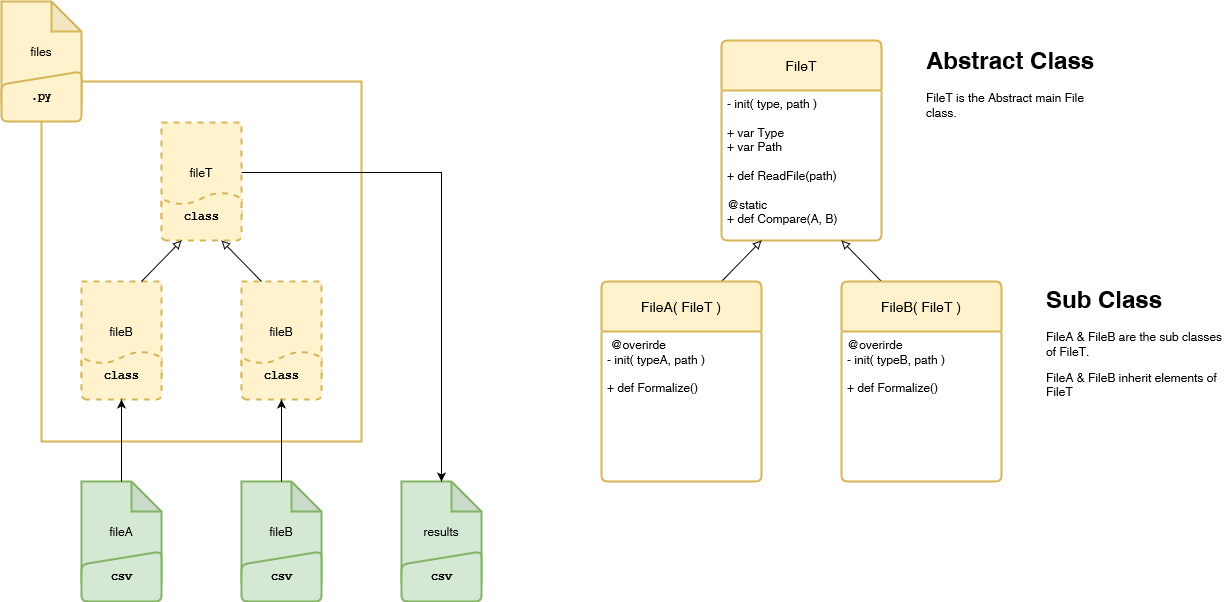

The diagram above was exported from draw.io. Its source (the exported page's mxGraphModel, read from the mxfile embedded in the PNG):
<mxGraphModel dx="966" dy="978" grid="1" gridSize="10" guides="1" tooltips="1" connect="1" arrows="1" fold="1" page="1" pageScale="1" pageWidth="827" pageHeight="1169" math="0" shadow="0">
  <root>
    <mxCell id="0" />
    <mxCell id="1" parent="0" />
    <mxCell id="5x4T8rexubpZx18Tq6US-67" value="" style="rounded=0;whiteSpace=wrap;html=1;fillColor=none;strokeWidth=2;strokeColor=#d6b656;" vertex="1" parent="1">
      <mxGeometry x="960" y="480" width="320" height="360" as="geometry" />
    </mxCell>
    <mxCell id="5x4T8rexubpZx18Tq6US-16" value="fileB" style="rounded=0;whiteSpace=wrap;html=1;strokeWidth=2;fillColor=#fff2cc;strokeColor=#d6b656;dashed=1;" vertex="1" parent="1">
      <mxGeometry x="1000" y="680" width="80" height="100" as="geometry" />
    </mxCell>
    <mxCell id="5x4T8rexubpZx18Tq6US-17" value="" style="group;strokeWidth=2;" vertex="1" connectable="0" parent="1">
      <mxGeometry x="920" y="400" width="80" height="120" as="geometry" />
    </mxCell>
    <mxCell id="5x4T8rexubpZx18Tq6US-18" value="files" style="shape=note;whiteSpace=wrap;html=1;backgroundOutline=1;darkOpacity=0.05;strokeWidth=2;fillColor=#fff2cc;strokeColor=#d6b656;" vertex="1" parent="5x4T8rexubpZx18Tq6US-17">
      <mxGeometry width="80" height="100" as="geometry" />
    </mxCell>
    <mxCell id="5x4T8rexubpZx18Tq6US-19" value="&lt;font face=&quot;Courier New&quot;&gt;&lt;b&gt;.py&lt;/b&gt;&lt;/font&gt;" style="html=1;strokeWidth=2;shape=manualInput;whiteSpace=wrap;rounded=1;size=13;arcSize=12;fillColor=#fff2cc;strokeColor=#d6b656;" vertex="1" parent="5x4T8rexubpZx18Tq6US-17">
      <mxGeometry y="70" width="80" height="50" as="geometry" />
    </mxCell>
    <mxCell id="5x4T8rexubpZx18Tq6US-40" value="" style="group;strokeWidth=2;" vertex="1" connectable="0" parent="1">
      <mxGeometry x="1000" y="880" width="80" height="120" as="geometry" />
    </mxCell>
    <mxCell id="5x4T8rexubpZx18Tq6US-41" value="fileA" style="shape=note;whiteSpace=wrap;html=1;backgroundOutline=1;darkOpacity=0.05;strokeWidth=2;fillColor=#d5e8d4;strokeColor=#82b366;" vertex="1" parent="5x4T8rexubpZx18Tq6US-40">
      <mxGeometry width="80" height="100" as="geometry" />
    </mxCell>
    <mxCell id="5x4T8rexubpZx18Tq6US-42" value="&lt;font face=&quot;Courier New&quot;&gt;&lt;b&gt;csv&lt;/b&gt;&lt;/font&gt;" style="html=1;strokeWidth=2;shape=manualInput;whiteSpace=wrap;rounded=1;size=13;arcSize=12;fillColor=#d5e8d4;strokeColor=#82b366;" vertex="1" parent="5x4T8rexubpZx18Tq6US-40">
      <mxGeometry y="70" width="80" height="50" as="geometry" />
    </mxCell>
    <mxCell id="5x4T8rexubpZx18Tq6US-43" value="" style="group;strokeWidth=2;" vertex="1" connectable="0" parent="1">
      <mxGeometry x="1160" y="880" width="80" height="120" as="geometry" />
    </mxCell>
    <mxCell id="5x4T8rexubpZx18Tq6US-44" value="fileB" style="shape=note;whiteSpace=wrap;html=1;backgroundOutline=1;darkOpacity=0.05;strokeWidth=2;fillColor=#d5e8d4;strokeColor=#82b366;" vertex="1" parent="5x4T8rexubpZx18Tq6US-43">
      <mxGeometry width="80" height="100" as="geometry" />
    </mxCell>
    <mxCell id="5x4T8rexubpZx18Tq6US-45" value="&lt;font face=&quot;Courier New&quot;&gt;&lt;b&gt;csv&lt;/b&gt;&lt;/font&gt;" style="html=1;strokeWidth=2;shape=manualInput;whiteSpace=wrap;rounded=1;size=13;arcSize=12;fillColor=#d5e8d4;strokeColor=#82b366;" vertex="1" parent="5x4T8rexubpZx18Tq6US-43">
      <mxGeometry y="70" width="80" height="50" as="geometry" />
    </mxCell>
    <mxCell id="5x4T8rexubpZx18Tq6US-50" value="" style="group;strokeWidth=2;" vertex="1" connectable="0" parent="1">
      <mxGeometry x="1320" y="880" width="80" height="120" as="geometry" />
    </mxCell>
    <mxCell id="5x4T8rexubpZx18Tq6US-51" value="results" style="shape=note;whiteSpace=wrap;html=1;backgroundOutline=1;darkOpacity=0.05;strokeWidth=2;fillColor=#d5e8d4;strokeColor=#82b366;" vertex="1" parent="5x4T8rexubpZx18Tq6US-50">
      <mxGeometry width="80" height="100" as="geometry" />
    </mxCell>
    <mxCell id="5x4T8rexubpZx18Tq6US-52" value="&lt;font face=&quot;Courier New&quot;&gt;&lt;b&gt;csv&lt;/b&gt;&lt;/font&gt;" style="html=1;strokeWidth=2;shape=manualInput;whiteSpace=wrap;rounded=1;size=13;arcSize=12;fillColor=#d5e8d4;strokeColor=#82b366;" vertex="1" parent="5x4T8rexubpZx18Tq6US-50">
      <mxGeometry y="70" width="80" height="50" as="geometry" />
    </mxCell>
    <mxCell id="5x4T8rexubpZx18Tq6US-54" value="" style="group" vertex="1" connectable="0" parent="1">
      <mxGeometry x="1160" y="680" width="80" height="118" as="geometry" />
    </mxCell>
    <mxCell id="5x4T8rexubpZx18Tq6US-55" value="fileB" style="rounded=0;whiteSpace=wrap;html=1;strokeWidth=2;fillColor=#fff2cc;strokeColor=#d6b656;dashed=1;" vertex="1" parent="5x4T8rexubpZx18Tq6US-54">
      <mxGeometry width="80" height="100" as="geometry" />
    </mxCell>
    <mxCell id="5x4T8rexubpZx18Tq6US-56" value="" style="strokeWidth=2;html=1;shape=mxgraph.flowchart.document2;whiteSpace=wrap;size=0.25;strokeColor=#d6b656;align=center;verticalAlign=middle;fontFamily=Helvetica;fontSize=12;fontColor=default;fillColor=#fff2cc;rotation=-180;dashed=1;" vertex="1" parent="5x4T8rexubpZx18Tq6US-54">
      <mxGeometry y="70" width="80" height="48" as="geometry" />
    </mxCell>
    <mxCell id="5x4T8rexubpZx18Tq6US-57" value="&lt;font face=&quot;Courier New&quot;&gt;&lt;b&gt;class&lt;/b&gt;&lt;/font&gt;" style="text;html=1;strokeColor=none;fillColor=none;align=center;verticalAlign=middle;whiteSpace=wrap;rounded=0;fontSize=12;fontFamily=Helvetica;fontColor=default;" vertex="1" parent="5x4T8rexubpZx18Tq6US-54">
      <mxGeometry x="10" y="79" width="60" height="30" as="geometry" />
    </mxCell>
    <mxCell id="5x4T8rexubpZx18Tq6US-58" value="" style="strokeWidth=2;html=1;shape=mxgraph.flowchart.document2;whiteSpace=wrap;size=0.25;strokeColor=#d6b656;align=center;verticalAlign=middle;fontFamily=Helvetica;fontSize=12;fontColor=default;fillColor=#fff2cc;rotation=-180;dashed=1;" vertex="1" parent="1">
      <mxGeometry x="1000" y="750" width="80" height="48" as="geometry" />
    </mxCell>
    <mxCell id="5x4T8rexubpZx18Tq6US-59" value="&lt;font face=&quot;Courier New&quot;&gt;&lt;b&gt;class&lt;/b&gt;&lt;/font&gt;" style="text;html=1;strokeColor=none;fillColor=none;align=center;verticalAlign=middle;whiteSpace=wrap;rounded=0;fontSize=12;fontFamily=Helvetica;fontColor=default;" vertex="1" parent="1">
      <mxGeometry x="1010" y="759" width="60" height="30" as="geometry" />
    </mxCell>
    <mxCell id="5x4T8rexubpZx18Tq6US-64" value="fileT" style="rounded=0;whiteSpace=wrap;html=1;strokeWidth=2;fillColor=#fff2cc;strokeColor=#d6b656;dashed=1;" vertex="1" parent="1">
      <mxGeometry x="1080" y="521" width="80" height="100" as="geometry" />
    </mxCell>
    <mxCell id="5x4T8rexubpZx18Tq6US-65" value="" style="strokeWidth=2;html=1;shape=mxgraph.flowchart.document2;whiteSpace=wrap;size=0.25;strokeColor=#d6b656;align=center;verticalAlign=middle;fontFamily=Helvetica;fontSize=12;fontColor=default;fillColor=#fff2cc;rotation=-180;dashed=1;" vertex="1" parent="1">
      <mxGeometry x="1080" y="591" width="80" height="48" as="geometry" />
    </mxCell>
    <mxCell id="5x4T8rexubpZx18Tq6US-66" value="&lt;font face=&quot;Courier New&quot;&gt;&lt;b&gt;class&lt;/b&gt;&lt;/font&gt;" style="text;html=1;strokeColor=none;fillColor=none;align=center;verticalAlign=middle;whiteSpace=wrap;rounded=0;fontSize=12;fontFamily=Helvetica;fontColor=default;" vertex="1" parent="1">
      <mxGeometry x="1090" y="600" width="60" height="30" as="geometry" />
    </mxCell>
    <mxCell id="5x4T8rexubpZx18Tq6US-78" value="FileT" style="swimlane;childLayout=stackLayout;horizontal=1;startSize=50;horizontalStack=0;rounded=1;fontSize=14;fontStyle=0;strokeWidth=2;resizeParent=0;resizeLast=1;shadow=0;dashed=0;align=center;arcSize=4;whiteSpace=wrap;html=1;fillColor=#fff2cc;strokeColor=#d6b656;" vertex="1" parent="1">
      <mxGeometry x="1640" y="439" width="160" height="200" as="geometry" />
    </mxCell>
    <mxCell id="5x4T8rexubpZx18Tq6US-79" value="&lt;div&gt;- init( type, path )&lt;br&gt;&lt;/div&gt;&lt;div&gt;&lt;br&gt;&lt;/div&gt;&lt;div&gt;+ var Type&lt;/div&gt;&lt;div&gt;+ var Path&lt;/div&gt;&lt;div&gt;&lt;br&gt;&lt;/div&gt;&lt;div&gt;+ def ReadFile(path)&lt;/div&gt;&lt;div&gt;&lt;br&gt;&lt;/div&gt;&lt;div&gt;@static&lt;/div&gt;&lt;div&gt;+ def Compare(A, B)&lt;/div&gt;" style="align=left;strokeColor=none;fillColor=none;spacingLeft=4;fontSize=12;verticalAlign=top;resizable=0;rotatable=0;part=1;html=1;" vertex="1" parent="5x4T8rexubpZx18Tq6US-78">
      <mxGeometry y="50" width="160" height="150" as="geometry" />
    </mxCell>
    <mxCell id="5x4T8rexubpZx18Tq6US-95" style="rounded=0;orthogonalLoop=1;jettySize=auto;html=1;exitX=0.75;exitY=0;exitDx=0;exitDy=0;entryX=0.25;entryY=1;entryDx=0;entryDy=0;endArrow=block;endFill=0;" edge="1" parent="1" source="5x4T8rexubpZx18Tq6US-80" target="5x4T8rexubpZx18Tq6US-79">
      <mxGeometry relative="1" as="geometry" />
    </mxCell>
    <mxCell id="5x4T8rexubpZx18Tq6US-80" value="FileA( FileT )" style="swimlane;childLayout=stackLayout;horizontal=1;startSize=50;horizontalStack=0;rounded=1;fontSize=14;fontStyle=0;strokeWidth=2;resizeParent=0;resizeLast=1;shadow=0;dashed=0;align=center;arcSize=4;whiteSpace=wrap;html=1;fillColor=#fff2cc;strokeColor=#d6b656;" vertex="1" parent="1">
      <mxGeometry x="1520" y="680" width="160" height="200" as="geometry" />
    </mxCell>
    <mxCell id="5x4T8rexubpZx18Tq6US-81" value="&lt;div&gt;&amp;nbsp;@overirde&lt;br&gt;&lt;/div&gt;&lt;div&gt;- init( typeA, path )&lt;br&gt;&lt;/div&gt;&lt;div&gt;&lt;br&gt;&lt;/div&gt;&lt;div&gt;+ def Formalize()&lt;/div&gt;" style="align=left;strokeColor=none;fillColor=none;spacingLeft=4;fontSize=12;verticalAlign=top;resizable=0;rotatable=0;part=1;html=1;" vertex="1" parent="5x4T8rexubpZx18Tq6US-80">
      <mxGeometry y="50" width="160" height="150" as="geometry" />
    </mxCell>
    <mxCell id="5x4T8rexubpZx18Tq6US-96" style="rounded=0;orthogonalLoop=1;jettySize=auto;html=1;exitX=0.25;exitY=0;exitDx=0;exitDy=0;entryX=0.75;entryY=1;entryDx=0;entryDy=0;endArrow=block;endFill=0;" edge="1" parent="1" source="5x4T8rexubpZx18Tq6US-82" target="5x4T8rexubpZx18Tq6US-79">
      <mxGeometry relative="1" as="geometry" />
    </mxCell>
    <mxCell id="5x4T8rexubpZx18Tq6US-82" value="FileB( FileT )" style="swimlane;childLayout=stackLayout;horizontal=1;startSize=50;horizontalStack=0;rounded=1;fontSize=14;fontStyle=0;strokeWidth=2;resizeParent=0;resizeLast=1;shadow=0;dashed=0;align=center;arcSize=4;whiteSpace=wrap;html=1;fillColor=#fff2cc;strokeColor=#d6b656;" vertex="1" parent="1">
      <mxGeometry x="1760" y="680" width="160" height="200" as="geometry" />
    </mxCell>
    <mxCell id="5x4T8rexubpZx18Tq6US-83" value="@overirde&lt;br&gt;- init( typeB, path )&lt;br&gt;&lt;div&gt;&lt;br&gt;&lt;/div&gt;&lt;div&gt;+ def Formalize()&lt;/div&gt;" style="align=left;strokeColor=none;fillColor=none;spacingLeft=4;fontSize=12;verticalAlign=top;resizable=0;rotatable=0;part=1;html=1;" vertex="1" parent="5x4T8rexubpZx18Tq6US-82">
      <mxGeometry y="50" width="160" height="150" as="geometry" />
    </mxCell>
    <mxCell id="5x4T8rexubpZx18Tq6US-89" style="edgeStyle=orthogonalEdgeStyle;rounded=0;orthogonalLoop=1;jettySize=auto;html=1;entryX=0.5;entryY=0;entryDx=0;entryDy=0;entryPerimeter=0;startArrow=classic;startFill=1;endArrow=none;endFill=0;" edge="1" parent="1" source="5x4T8rexubpZx18Tq6US-58" target="5x4T8rexubpZx18Tq6US-41">
      <mxGeometry relative="1" as="geometry" />
    </mxCell>
    <mxCell id="5x4T8rexubpZx18Tq6US-91" style="edgeStyle=orthogonalEdgeStyle;rounded=0;orthogonalLoop=1;jettySize=auto;html=1;exitX=0.5;exitY=0;exitDx=0;exitDy=0;exitPerimeter=0;entryX=0.5;entryY=0;entryDx=0;entryDy=0;entryPerimeter=0;startArrow=classic;startFill=1;endArrow=none;endFill=0;" edge="1" parent="1" source="5x4T8rexubpZx18Tq6US-56" target="5x4T8rexubpZx18Tq6US-44">
      <mxGeometry relative="1" as="geometry" />
    </mxCell>
    <mxCell id="5x4T8rexubpZx18Tq6US-92" style="edgeStyle=orthogonalEdgeStyle;rounded=0;orthogonalLoop=1;jettySize=auto;html=1;entryX=0.5;entryY=0;entryDx=0;entryDy=0;entryPerimeter=0;" edge="1" parent="1" source="5x4T8rexubpZx18Tq6US-64" target="5x4T8rexubpZx18Tq6US-51">
      <mxGeometry relative="1" as="geometry" />
    </mxCell>
    <mxCell id="5x4T8rexubpZx18Tq6US-93" style="rounded=0;orthogonalLoop=1;jettySize=auto;html=1;exitX=0.75;exitY=0;exitDx=0;exitDy=0;entryX=0.75;entryY=0;entryDx=0;entryDy=0;entryPerimeter=0;endArrow=block;endFill=0;" edge="1" parent="1" source="5x4T8rexubpZx18Tq6US-16" target="5x4T8rexubpZx18Tq6US-65">
      <mxGeometry relative="1" as="geometry" />
    </mxCell>
    <mxCell id="5x4T8rexubpZx18Tq6US-94" style="rounded=0;orthogonalLoop=1;jettySize=auto;html=1;exitX=0.25;exitY=0;exitDx=0;exitDy=0;entryX=0.25;entryY=0;entryDx=0;entryDy=0;entryPerimeter=0;endArrow=block;endFill=0;" edge="1" parent="1" source="5x4T8rexubpZx18Tq6US-55" target="5x4T8rexubpZx18Tq6US-65">
      <mxGeometry relative="1" as="geometry" />
    </mxCell>
    <mxCell id="5x4T8rexubpZx18Tq6US-97" value="&lt;h1&gt;Abstract Class&lt;br&gt;&lt;/h1&gt;&lt;p&gt;FileT is the Abstract main File class.&lt;br&gt;&lt;/p&gt;" style="text;html=1;strokeColor=none;fillColor=none;spacing=5;spacingTop=-20;whiteSpace=wrap;overflow=hidden;rounded=0;" vertex="1" parent="1">
      <mxGeometry x="1840" y="439" width="190" height="120" as="geometry" />
    </mxCell>
    <mxCell id="5x4T8rexubpZx18Tq6US-98" value="&lt;h1&gt;Sub Class&lt;br&gt;&lt;/h1&gt;&lt;p&gt;FileA &amp;amp; FileB are the sub classes of FileT.&lt;/p&gt;&lt;p&gt;FileA &amp;amp; FileB inherit elements of FileT&lt;br&gt;&lt;/p&gt;" style="text;html=1;strokeColor=none;fillColor=none;spacing=5;spacingTop=-20;whiteSpace=wrap;overflow=hidden;rounded=0;" vertex="1" parent="1">
      <mxGeometry x="1960" y="678" width="190" height="120" as="geometry" />
    </mxCell>
  </root>
</mxGraphModel>